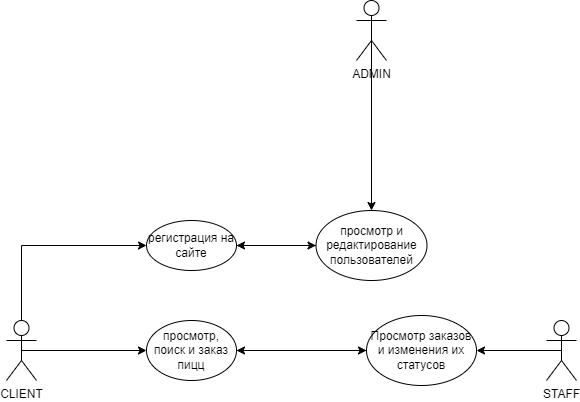

The diagram above was exported from draw.io. Its source (the exported page's mxGraphModel, read from the mxfile embedded in the PNG):
<mxGraphModel dx="1050" dy="581" grid="1" gridSize="10" guides="1" tooltips="1" connect="1" arrows="1" fold="1" page="1" pageScale="1" pageWidth="827" pageHeight="1169" math="0" shadow="0">
  <root>
    <mxCell id="0" />
    <mxCell id="1" parent="0" />
    <mxCell id="uUvPRFNKWECnSKesG8Ob-9" style="edgeStyle=orthogonalEdgeStyle;rounded=0;orthogonalLoop=1;jettySize=auto;html=1;exitX=0.5;exitY=0.5;exitDx=0;exitDy=0;exitPerimeter=0;entryX=0;entryY=0.5;entryDx=0;entryDy=0;" edge="1" parent="1" source="uUvPRFNKWECnSKesG8Ob-3" target="uUvPRFNKWECnSKesG8Ob-7">
      <mxGeometry relative="1" as="geometry" />
    </mxCell>
    <mxCell id="uUvPRFNKWECnSKesG8Ob-15" style="edgeStyle=orthogonalEdgeStyle;rounded=0;orthogonalLoop=1;jettySize=auto;html=1;exitX=0.5;exitY=0;exitDx=0;exitDy=0;exitPerimeter=0;entryX=0;entryY=0.5;entryDx=0;entryDy=0;" edge="1" parent="1" source="uUvPRFNKWECnSKesG8Ob-3" target="uUvPRFNKWECnSKesG8Ob-14">
      <mxGeometry relative="1" as="geometry" />
    </mxCell>
    <mxCell id="uUvPRFNKWECnSKesG8Ob-3" value="CLIENT" style="shape=umlActor;verticalLabelPosition=bottom;verticalAlign=top;html=1;outlineConnect=0;" vertex="1" parent="1">
      <mxGeometry x="120" y="470" width="30" height="60" as="geometry" />
    </mxCell>
    <mxCell id="uUvPRFNKWECnSKesG8Ob-12" style="edgeStyle=orthogonalEdgeStyle;rounded=0;orthogonalLoop=1;jettySize=auto;html=1;exitX=0.5;exitY=0.5;exitDx=0;exitDy=0;exitPerimeter=0;entryX=1;entryY=0.5;entryDx=0;entryDy=0;" edge="1" parent="1" source="uUvPRFNKWECnSKesG8Ob-4" target="uUvPRFNKWECnSKesG8Ob-10">
      <mxGeometry relative="1" as="geometry" />
    </mxCell>
    <mxCell id="uUvPRFNKWECnSKesG8Ob-4" value="STAFF" style="shape=umlActor;verticalLabelPosition=bottom;verticalAlign=top;html=1;outlineConnect=0;" vertex="1" parent="1">
      <mxGeometry x="660" y="470" width="30" height="60" as="geometry" />
    </mxCell>
    <mxCell id="uUvPRFNKWECnSKesG8Ob-17" style="edgeStyle=orthogonalEdgeStyle;rounded=0;orthogonalLoop=1;jettySize=auto;html=1;exitX=0.5;exitY=0.5;exitDx=0;exitDy=0;exitPerimeter=0;entryX=0.5;entryY=0;entryDx=0;entryDy=0;" edge="1" parent="1" source="uUvPRFNKWECnSKesG8Ob-5" target="uUvPRFNKWECnSKesG8Ob-16">
      <mxGeometry relative="1" as="geometry" />
    </mxCell>
    <mxCell id="uUvPRFNKWECnSKesG8Ob-5" value="ADMIN" style="shape=umlActor;verticalLabelPosition=bottom;verticalAlign=top;html=1;outlineConnect=0;" vertex="1" parent="1">
      <mxGeometry x="470" y="150" width="30" height="60" as="geometry" />
    </mxCell>
    <mxCell id="uUvPRFNKWECnSKesG8Ob-11" style="edgeStyle=orthogonalEdgeStyle;rounded=0;orthogonalLoop=1;jettySize=auto;html=1;exitX=1;exitY=0.5;exitDx=0;exitDy=0;entryX=0;entryY=0.5;entryDx=0;entryDy=0;" edge="1" parent="1" source="uUvPRFNKWECnSKesG8Ob-7" target="uUvPRFNKWECnSKesG8Ob-10">
      <mxGeometry relative="1" as="geometry" />
    </mxCell>
    <mxCell id="uUvPRFNKWECnSKesG8Ob-7" value="просмотр, поиск и заказ пицц" style="ellipse;whiteSpace=wrap;html=1;" vertex="1" parent="1">
      <mxGeometry x="260" y="470" width="90" height="60" as="geometry" />
    </mxCell>
    <mxCell id="uUvPRFNKWECnSKesG8Ob-13" style="edgeStyle=orthogonalEdgeStyle;rounded=0;orthogonalLoop=1;jettySize=auto;html=1;exitX=0;exitY=0.5;exitDx=0;exitDy=0;entryX=1;entryY=0.5;entryDx=0;entryDy=0;" edge="1" parent="1" source="uUvPRFNKWECnSKesG8Ob-10" target="uUvPRFNKWECnSKesG8Ob-7">
      <mxGeometry relative="1" as="geometry" />
    </mxCell>
    <mxCell id="uUvPRFNKWECnSKesG8Ob-10" value="Просмотр заказов и изменения их статусов" style="ellipse;whiteSpace=wrap;html=1;" vertex="1" parent="1">
      <mxGeometry x="480" y="465" width="110" height="70" as="geometry" />
    </mxCell>
    <mxCell id="uUvPRFNKWECnSKesG8Ob-19" style="edgeStyle=orthogonalEdgeStyle;rounded=0;orthogonalLoop=1;jettySize=auto;html=1;exitX=1;exitY=0.5;exitDx=0;exitDy=0;entryX=0;entryY=0.5;entryDx=0;entryDy=0;" edge="1" parent="1" source="uUvPRFNKWECnSKesG8Ob-14" target="uUvPRFNKWECnSKesG8Ob-16">
      <mxGeometry relative="1" as="geometry" />
    </mxCell>
    <mxCell id="uUvPRFNKWECnSKesG8Ob-14" value="регистрация на сайте" style="ellipse;whiteSpace=wrap;html=1;" vertex="1" parent="1">
      <mxGeometry x="260" y="370" width="90" height="50" as="geometry" />
    </mxCell>
    <mxCell id="uUvPRFNKWECnSKesG8Ob-18" style="edgeStyle=orthogonalEdgeStyle;rounded=0;orthogonalLoop=1;jettySize=auto;html=1;exitX=0;exitY=0.5;exitDx=0;exitDy=0;entryX=1;entryY=0.5;entryDx=0;entryDy=0;" edge="1" parent="1" source="uUvPRFNKWECnSKesG8Ob-16" target="uUvPRFNKWECnSKesG8Ob-14">
      <mxGeometry relative="1" as="geometry" />
    </mxCell>
    <mxCell id="uUvPRFNKWECnSKesG8Ob-16" value="просмотр и редактирование пользователей" style="ellipse;whiteSpace=wrap;html=1;" vertex="1" parent="1">
      <mxGeometry x="429.5" y="360" width="111" height="70" as="geometry" />
    </mxCell>
  </root>
</mxGraphModel>